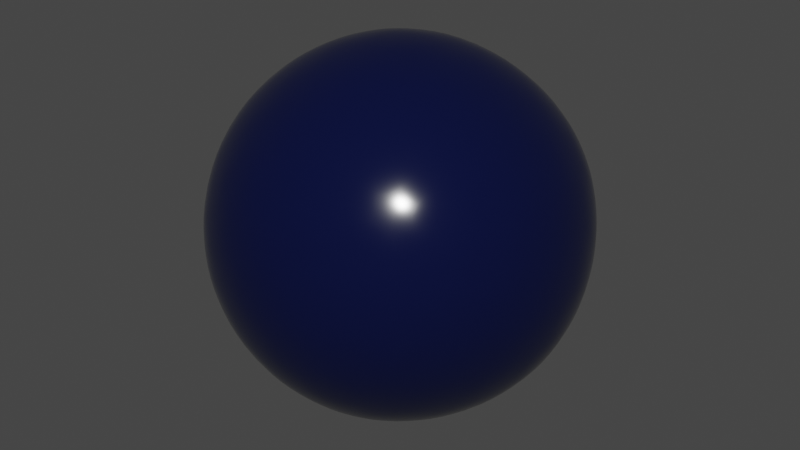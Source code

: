 # Source: BowlingBall.blend  (saved by Blender 2.90.8; exported with 4.5.12 LTS)
import bpy
from mathutils import Matrix  # noqa: F401  (used for matrix-valued properties, if any)

bpy.ops.wm.read_factory_settings(use_empty=True)
scene = bpy.context.scene
scene.name = 'Scene'

# ---- collections
col_collection = bpy.data.collections.new('Collection'); scene.collection.children.link(col_collection)

# ---- materials (node trees are filled in below, after node groups)
mat_material_001 = bpy.data.materials.new('Material.001')
mat_material_001.use_transparent_shadow = False

# ---- material node trees
mat_material_001.use_nodes = True; mat_material_001.node_tree.nodes.clear()
_N = mat_material_001.node_tree.nodes; _L = mat_material_001.node_tree.links
n0 = _N.new('ShaderNodeOutputMaterial'); n0.name = 'Material Output'; n0.location = (300, 300)
n1 = _N.new('ShaderNodeBsdfPrincipled'); n1.name = 'Principled BSDF'; n1.location = (10, 300)
n1.distribution = 'GGX'
n1.subsurface_method = 'BURLEY'
n1.inputs[0].default_value = (0.002273, 0.004677, 0.03741, 1.0)
n1.inputs[2].default_value = 0.15
n1.inputs[3].default_value = 1.45
n1.inputs[27].default_value = (0.0, 0.0, 0.0, 1.0)
n1.inputs[28].default_value = 1.0
_L.new(n1.outputs[0], n0.inputs[0])
n0.is_active_output = True

# ---- world
world_world = bpy.data.worlds.new('World'); scene.world = world_world
world_world.use_nodes = True; world_world.node_tree.nodes.clear()
_N = world_world.node_tree.nodes; _L = world_world.node_tree.links
n0 = _N.new('ShaderNodeOutputWorld'); n0.name = 'World Output'; n0.location = (300, 300)
n1 = _N.new('ShaderNodeBackground'); n1.name = 'Background'; n1.location = (10, 300)
n1.inputs[0].default_value = (0.05088, 0.05088, 0.05088, 1.0)
_L.new(n1.outputs[0], n0.inputs[0])
n0.is_active_output = True
world_world.color = (0.05088, 0.05088, 0.05088)
world_world.use_sun_shadow = False
world_world.sun_shadow_jitter_overblur = 0.0

# ---- meshes
me_icosphere_003 = bpy.data.meshes.new('Icosphere.003')
me_icosphere_003.from_pydata([(0.0, -1.224e-08, 0.14), (0.1013, 0.0736, 0.06261), (-0.03869, 0.1191, 0.06261), (-0.1252, -5.474e-09, 0.06261), (-0.03869, -0.1191, 0.06261), (0.1013, -0.0736, 0.06261), (0.03869, 0.1191, -0.06261), (-0.1013, 0.0736, -0.06261), (-0.1013, -0.0736, -0.06261), (0.03869, -0.1191, -0.06261), (0.1252, 5.474e-09, -0.06261), (0.0, 1.224e-08, -0.14), (-0.0326, 0.1003, 0.09205), (-0.02274, 0.07, 0.1191), (-0.01086, 0.03344, 0.1355), (0.02845, 0.02067, 0.1355), (0.05955, 0.04326, 0.1191), (0.08534, 0.062, 0.09205), (0.07447, 0.09544, 0.07032), (0.0368, 0.1133, 0.0736), (-0.004149, 0.121, 0.07032), (0.1138, -0.04133, 0.07032), (0.1191, -6.435e-09, 0.0736), (0.1138, 0.04133, 0.07032), (0.02845, -0.02067, 0.1355), (0.05955, -0.04326, 0.1191), (0.08534, -0.062, 0.09205), (-0.1055, -8.047e-09, 0.09205), (-0.0736, -1.041e-08, 0.1191), (-0.03516, -1.185e-08, 0.1355), (-0.06776, 0.1003, 0.07032), (-0.09635, 0.07, 0.0736), (-0.1163, 0.03344, 0.07032), (-0.0326, -0.1003, 0.09205), (-0.02274, -0.07, 0.1191), (-0.01086, -0.03344, 0.1355), (-0.1163, -0.03344, 0.07032), (-0.09635, -0.07, 0.0736), (-0.06776, -0.1003, 0.07032), (-0.004149, -0.121, 0.07032), (0.0368, -0.1133, 0.0736), (0.07447, -0.09544, 0.07032), (0.1339, 0.02067, -0.03516), (0.1331, 0.04326, 6.235e-09), (0.1205, 0.062, 0.03516), (0.1205, -0.062, 0.03516), (0.1331, -0.04326, -6.235e-09), (0.1339, -0.02067, -0.03516), (0.02173, 0.1338, -0.03516), (0.0, 0.14, 1.469e-08), (-0.02173, 0.1338, 0.03516), (0.0962, 0.09544, 0.03516), (0.08229, 0.1133, 7.449e-09), (0.06104, 0.121, -0.03516), (-0.1205, 0.062, -0.03516), (-0.1331, 0.04326, 6.235e-09), (-0.1339, 0.02067, 0.03516), (-0.06104, 0.121, 0.03516), (-0.08229, 0.1133, 7.449e-09), (-0.0962, 0.09544, -0.03516), (-0.0962, -0.09544, -0.03516), (-0.08229, -0.1133, -7.449e-09), (-0.06104, -0.121, 0.03516), (-0.1339, -0.02067, 0.03516), (-0.1331, -0.04326, -6.235e-09), (-0.1205, -0.062, -0.03516), (0.06104, -0.121, -0.03516), (0.08229, -0.1133, -7.449e-09), (0.0962, -0.09544, 0.03516), (-0.02173, -0.1338, 0.03516), (0.0, -0.14, -1.469e-08), (0.02173, -0.1338, -0.03516), (0.1163, 0.03344, -0.07032), (0.09635, 0.07, -0.0736), (0.06776, 0.1003, -0.07032), (0.004149, 0.121, -0.07032), (-0.0368, 0.1133, -0.0736), (-0.07447, 0.09544, -0.07032), (-0.1138, 0.04133, -0.07032), (-0.1191, 6.435e-09, -0.0736), (-0.1138, -0.04133, -0.07032), (-0.07447, -0.09544, -0.07032), (-0.0368, -0.1133, -0.0736), (0.004149, -0.121, -0.07032), (0.06776, -0.1003, -0.07032), (0.09635, -0.07, -0.0736), (0.1163, -0.03344, -0.07032), (0.01086, 0.03344, -0.1355), (0.02274, 0.07, -0.1191), (0.0326, 0.1003, -0.09205), (0.1055, 8.047e-09, -0.09205), (0.0736, 1.041e-08, -0.1191), (0.03516, 1.185e-08, -0.1355), (-0.02845, 0.02067, -0.1355), (-0.05955, 0.04326, -0.1191), (-0.08534, 0.062, -0.09205), (-0.02845, -0.02067, -0.1355), (-0.05955, -0.04326, -0.1191), (-0.08534, -0.062, -0.09205), (0.01086, -0.03344, -0.1355), (0.02274, -0.07, -0.1191), (0.0326, -0.1003, -0.09205), (0.05065, -0.0368, -0.1252), (0.08935, -0.0368, -0.1013), (0.06261, -0.0736, -0.1013), (-0.01935, -0.05954, -0.1252), (-0.007391, -0.09635, -0.1013), (-0.05065, -0.08229, -0.1013), (-0.06261, 1.095e-08, -0.1252), (-0.09391, -0.02274, -0.1013), (-0.09391, 0.02274, -0.1013), (-0.01935, 0.05954, -0.1252), (0.05065, 0.0368, -0.1252), (0.06261, 0.0736, -0.1013), (0.08935, 0.0368, -0.1013), (0.1207, -0.05955, -0.0387), (0.1133, -0.08229, -7.194e-09), (0.09391, -0.09635, -0.0387), (-0.01935, -0.1331, -0.0387), (-0.04326, -0.1331, 5.724e-08), (-0.06261, -0.1191, -0.0387), (-0.1326, -0.02274, -0.0387), (-0.14, 5.051e-08, -8.724e-08), (-0.1326, 0.02274, -0.0387), (-0.06261, 0.1191, -0.0387), (-0.01935, 0.1331, -0.0387), (0.09391, 0.09635, -0.0387), (0.1133, 0.08229, 2.735e-07), (0.1207, 0.05955, -0.0387), (0.04326, -0.1331, -1.164e-08), (0.06261, -0.1191, 0.0387), (0.01935, -0.1331, 0.0387), (-0.1133, -0.08229, -7.194e-09), (-0.09391, -0.09635, 0.0387), (-0.1207, -0.05955, 0.0387), (-0.1133, 0.08229, 7.194e-09), (-0.1207, 0.05955, 0.0387), (-0.09391, 0.09635, 0.0387), (0.04326, 0.1331, 1.164e-08), (0.01935, 0.1331, 0.0387), (0.06261, 0.1191, 0.0387), (0.14, 0.0, 0.0), (0.1326, 0.02274, 0.0387), (0.1326, -0.02274, 0.0387), (0.05065, -0.08229, 0.1013), (0.01935, -0.05955, 0.1252), (0.00739, -0.09635, 0.1013), (-0.06261, -0.0736, 0.1013), (-0.05065, -0.0368, 0.1252), (-0.08935, -0.0368, 0.1013), (-0.08935, 0.0368, 0.1013), (-0.05065, 0.0368, 0.1252), (-0.06261, 0.0736, 0.1013), (0.09391, -0.02274, 0.1013), (0.09391, 0.02274, 0.1013), (0.06261, 9.237e-08, 0.1252), (0.007391, 0.09635, 0.1013), (0.01935, 0.05954, 0.1252), (0.05065, 0.08229, 0.1013), (-0.03326, 0.04841, -0.05041), (-0.02628, 0.05144, -0.05134), (-0.02133, 0.04833, -0.05628), (-0.02338, 0.04201, -0.06039), (-0.03034, 0.03896, -0.05945), (-0.03532, 0.04207, -0.05453), (0.003844, 0.0548, -0.05453), (0.001644, 0.04935, -0.05945), (-0.005781, 0.04773, -0.06039), (-0.01115, 0.05163, -0.05628), (-0.008972, 0.05706, -0.05134), (-0.001543, 0.05871, -0.05041), (-0.02006, 0.07441, 0.007205), (-0.01643, 0.07551, 0.0005462), (-0.02003, 0.07429, -0.006096), (-0.02746, 0.07188, -0.006096), (-0.0311, 0.07075, 0.0005462), (-0.02751, 0.07199, 0.007205), (-0.06162, 0.08834, -0.08704), (-0.05891, 0.08587, -0.08761), (-0.04465, 0.09571, -0.0893), (-0.04477, 0.09201, -0.08949), (-0.0326, 0.08815, -0.1013), (-0.03472, 0.08571, -0.09949), (-0.03759, 0.0728, -0.1113), (-0.03888, 0.07291, -0.1078), (-0.05451, 0.06538, -0.109), (-0.05298, 0.06673, -0.1059), (-0.06308, 0.07304, -0.09594), (-0.06662, 0.07295, -0.09705), (0.01102, 0.09817, -0.09705), (0.008099, 0.09617, -0.09594), (0.005668, 0.08493, -0.109), (0.003642, 0.08513, -0.1059), (-0.01238, 0.08099, -0.1113), (-0.0114, 0.08184, -0.1078), (-0.02544, 0.09048, -0.1013), (-0.02229, 0.08975, -0.09949), (-0.02014, 0.1037, -0.0893), (-0.01787, 0.1008, -0.08949), (-0.002815, 0.1041, -0.08761), (-0.002078, 0.1077, -0.08704), (-0.03335, 0.1334, 0.01619), (-0.03423, 0.131, 0.01351), (-0.02451, 0.1361, 7.541e-08), (-0.02687, 0.1333, 2.207e-05), (-0.03328, 0.1331, -0.01615), (-0.03418, 0.1308, -0.01344), (-0.05134, 0.1273, -0.01615), (-0.04922, 0.1259, -0.01344), (-0.06018, 0.1245, 7.227e-08), (-0.05659, 0.1236, 2.207e-05), (-0.04931, 0.1261, 0.01351), (-0.05145, 0.1275, 0.01619)], [], [(0, 15, 14), (1, 17, 23), (0, 14, 29), (0, 29, 35), (0, 35, 24), (1, 23, 44), (2, 20, 50), (3, 32, 56), (4, 38, 62), (5, 41, 68), (1, 44, 51), (2, 50, 57), (3, 56, 63), (4, 62, 69), (5, 68, 45), (6, 74, 89), (7, 77, 95), (8, 80, 98), (9, 83, 101), (10, 86, 90), (92, 99, 11), (91, 102, 92), (90, 103, 91), (92, 102, 99), (102, 100, 99), (91, 103, 102), (103, 104, 102), (102, 104, 100), (104, 101, 100), (90, 86, 103), (86, 85, 103), (103, 85, 104), (85, 84, 104), (104, 84, 101), (84, 9, 101), (99, 96, 11), (100, 105, 99), (101, 106, 100), (99, 105, 96), (105, 97, 96), (100, 106, 105), (106, 107, 105), (105, 107, 97), (107, 98, 97), (101, 83, 106), (83, 82, 106), (106, 82, 107), (82, 81, 107), (107, 81, 98), (81, 8, 98), (96, 93, 11), (97, 108, 96), (98, 109, 97), (96, 108, 93), (108, 94, 93), (97, 109, 108), (109, 110, 108), (108, 110, 94), (110, 95, 94), (98, 80, 109), (80, 79, 109), (109, 79, 110), (79, 78, 110), (110, 78, 95), (78, 7, 95), (93, 87, 11), (94, 111, 93), (186, 187, 164, 163), (93, 111, 87), (111, 88, 87), (180, 182, 161, 160), (199, 190, 165, 170), (211, 202, 171, 176), (194, 196, 168, 167), (184, 186, 163, 162), (182, 184, 162, 161), (190, 192, 166, 165), (202, 204, 172, 171), (192, 194, 167, 166), (75, 6, 89), (87, 92, 11), (88, 112, 87), (89, 113, 88), (87, 112, 92), (112, 91, 92), (88, 113, 112), (113, 114, 112), (112, 114, 91), (114, 90, 91), (89, 74, 113), (74, 73, 113), (113, 73, 114), (73, 72, 114), (114, 72, 90), (72, 10, 90), (47, 86, 10), (46, 115, 47), (45, 116, 46), (47, 115, 86), (115, 85, 86), (46, 116, 115), (116, 117, 115), (115, 117, 85), (117, 84, 85), (45, 68, 116), (68, 67, 116), (116, 67, 117), (67, 66, 117), (117, 66, 84), (66, 9, 84), (71, 83, 9), (70, 118, 71), (69, 119, 70), (71, 118, 83), (118, 82, 83), (70, 119, 118), (119, 120, 118), (118, 120, 82), (120, 81, 82), (69, 62, 119), (62, 61, 119), (119, 61, 120), (61, 60, 120), (120, 60, 81), (60, 8, 81), (65, 80, 8), (64, 121, 65), (63, 122, 64), (65, 121, 80), (121, 79, 80), (64, 122, 121), (122, 123, 121), (121, 123, 79), (123, 78, 79), (63, 56, 122), (56, 55, 122), (122, 55, 123), (55, 54, 123), (123, 54, 78), (54, 7, 78), (59, 77, 7), (58, 124, 59), (210, 211, 176, 175), (59, 124, 77), (124, 76, 77), (204, 206, 173, 172), (124, 125, 76), (125, 75, 76), (208, 210, 175, 174), (206, 208, 174, 173), (49, 48, 125), (125, 48, 75), (48, 6, 75), (53, 74, 6), (52, 126, 53), (51, 127, 52), (53, 126, 74), (126, 73, 74), (52, 127, 126), (127, 128, 126), (126, 128, 73), (128, 72, 73), (51, 44, 127), (44, 43, 127), (127, 43, 128), (43, 42, 128), (128, 42, 72), (42, 10, 72), (66, 71, 9), (67, 129, 66), (68, 130, 67), (66, 129, 71), (129, 70, 71), (67, 130, 129), (130, 131, 129), (129, 131, 70), (131, 69, 70), (68, 41, 130), (41, 40, 130), (130, 40, 131), (40, 39, 131), (131, 39, 69), (39, 4, 69), (60, 65, 8), (61, 132, 60), (62, 133, 61), (60, 132, 65), (132, 64, 65), (61, 133, 132), (133, 134, 132), (132, 134, 64), (134, 63, 64), (62, 38, 133), (38, 37, 133), (133, 37, 134), (37, 36, 134), (134, 36, 63), (36, 3, 63), (54, 59, 7), (55, 135, 54), (56, 136, 55), (54, 135, 59), (135, 58, 59), (55, 136, 135), (136, 137, 135), (135, 137, 58), (137, 57, 58), (56, 32, 136), (32, 31, 136), (136, 31, 137), (31, 30, 137), (137, 30, 57), (30, 2, 57), (48, 53, 6), (49, 138, 48), (50, 139, 49), (48, 138, 53), (138, 52, 53), (49, 139, 138), (139, 140, 138), (138, 140, 52), (140, 51, 52), (50, 20, 139), (20, 19, 139), (139, 19, 140), (19, 18, 140), (140, 18, 51), (18, 1, 51), (42, 47, 10), (43, 141, 42), (44, 142, 43), (42, 141, 47), (141, 46, 47), (43, 142, 141), (142, 143, 141), (141, 143, 46), (143, 45, 46), (44, 23, 142), (23, 22, 142), (142, 22, 143), (22, 21, 143), (143, 21, 45), (21, 5, 45), (26, 41, 5), (25, 144, 26), (24, 145, 25), (26, 144, 41), (144, 40, 41), (25, 145, 144), (145, 146, 144), (144, 146, 40), (146, 39, 40), (24, 35, 145), (35, 34, 145), (145, 34, 146), (34, 33, 146), (146, 33, 39), (33, 4, 39), (33, 38, 4), (34, 147, 33), (35, 148, 34), (33, 147, 38), (147, 37, 38), (34, 148, 147), (148, 149, 147), (147, 149, 37), (149, 36, 37), (35, 29, 148), (29, 28, 148), (148, 28, 149), (28, 27, 149), (149, 27, 36), (27, 3, 36), (27, 32, 3), (28, 150, 27), (29, 151, 28), (27, 150, 32), (150, 31, 32), (28, 151, 150), (151, 152, 150), (150, 152, 31), (152, 30, 31), (29, 14, 151), (14, 13, 151), (151, 13, 152), (13, 12, 152), (152, 12, 30), (12, 2, 30), (21, 26, 5), (22, 153, 21), (23, 154, 22), (21, 153, 26), (153, 25, 26), (22, 154, 153), (154, 155, 153), (153, 155, 25), (155, 24, 25), (23, 17, 154), (17, 16, 154), (154, 16, 155), (16, 15, 155), (155, 15, 24), (15, 0, 24), (12, 20, 2), (13, 156, 12), (14, 157, 13), (12, 156, 20), (156, 19, 20), (13, 157, 156), (157, 158, 156), (156, 158, 19), (158, 18, 19), (14, 15, 157), (15, 16, 157), (157, 16, 158), (16, 17, 158), (158, 17, 18), (17, 1, 18), (191, 189, 89, 88), (205, 203, 49, 125), (189, 200, 75, 89), (178, 180, 160, 159), (95, 77, 177, 188), (207, 205, 125, 124), (111, 193, 191, 88), (77, 76, 179, 177), (58, 209, 207, 124), (196, 198, 169, 168), (181, 179, 76, 197, 195), (57, 212, 209, 58), (198, 199, 170, 169), (183, 181, 195, 193, 111), (76, 75, 200, 197), (94, 185, 183, 111), (57, 50, 201, 212), (95, 188, 185, 94), (50, 49, 203, 201), (188, 177, 178, 187), (177, 179, 180, 178), (179, 181, 182, 180), (181, 183, 184, 182), (183, 185, 186, 184), (185, 188, 187, 186), (200, 189, 190, 199), (189, 191, 192, 190), (191, 193, 194, 192), (193, 195, 196, 194), (195, 197, 198, 196), (197, 200, 199, 198), (212, 201, 202, 211), (201, 203, 204, 202), (203, 205, 206, 204), (205, 207, 208, 206), (207, 209, 210, 208), (209, 212, 211, 210), (187, 178, 159, 164)])
me_icosphere_003.polygons.foreach_set('use_smooth', [True] * 356)
_uv = me_icosphere_003.uv_layers.new(name='UVMap')
_uv.uv.foreach_set('vector', [0.8182, 0.0, 0.7955, 0.03937, 0.8409, 0.03937, 0.7273, 0.1575, 0.7045, 0.1181, 0.6818, 0.1575, 0.09091, 0.0, 0.06818, 0.03937, 0.1136, 0.03937, 0.2727, 0.0, 0.25, 0.03937, 0.2955, 0.03937, 0.4545, 0.0, 0.4318, 0.03937, 0.4773, 0.03937, 0.7273, 0.1575, 0.6818, 0.1575, 0.7045, 0.1968, 0.9091, 0.1575, 0.8636, 0.1575, 0.8864, 0.1968, 0.1818, 0.1575, 0.1364, 0.1575, 0.1591, 0.1968, 0.3636, 0.1575, 0.3182, 0.1575, 0.3409, 0.1968, 0.5455, 0.1575, 0.5, 0.1575, 0.5227, 0.1968, 0.7273, 0.1575, 0.7045, 0.1968, 0.75, 0.1968, 0.9091, 0.1575, 0.8864, 0.1968, 0.9318, 0.1968, 0.1818, 0.1575, 0.1591, 0.1968, 0.2045, 0.1968, 0.3636, 0.1575, 0.3409, 0.1968, 0.3864, 0.1968, 0.5455, 0.1575, 0.5227, 0.1968, 0.5682, 0.1968, 0.8182, 0.3149, 0.7727, 0.3149, 0.7955, 0.3543, 1.0, 0.3149, 0.9545, 0.3149, 0.9773, 0.3543, 0.2727, 0.3149, 0.2273, 0.3149, 0.25, 0.3543, 0.4545, 0.3149, 0.4091, 0.3149, 0.4318, 0.3543, 0.6364, 0.3149, 0.5909, 0.3149, 0.6136, 0.3543, 0.5682, 0.433, 0.5227, 0.433, 0.5455, 0.4724, 0.5909, 0.3937, 0.5455, 0.3937, 0.5682, 0.433, 0.6136, 0.3543, 0.5682, 0.3543, 0.5909, 0.3937, 0.5682, 0.433, 0.5455, 0.3937, 0.5227, 0.433, 0.5455, 0.3937, 0.5, 0.3937, 0.5227, 0.433, 0.5909, 0.3937, 0.5682, 0.3543, 0.5455, 0.3937, 0.5682, 0.3543, 0.5227, 0.3543, 0.5455, 0.3937, 0.5455, 0.3937, 0.5227, 0.3543, 0.5, 0.3937, 0.5227, 0.3543, 0.4773, 0.3543, 0.5, 0.3937, 0.6136, 0.3543, 0.5909, 0.3149, 0.5682, 0.3543, 0.5909, 0.3149, 0.5455, 0.3149, 0.5682, 0.3543, 0.5682, 0.3543, 0.5455, 0.3149, 0.5227, 0.3543, 0.5455, 0.3149, 0.5, 0.3149, 0.5227, 0.3543, 0.5227, 0.3543, 0.5, 0.3149, 0.4773, 0.3543, 0.5, 0.3149, 0.4545, 0.3149, 0.4773, 0.3543, 0.3864, 0.433, 0.3409, 0.433, 0.3636, 0.4724, 0.4091, 0.3937, 0.3636, 0.3937, 0.3864, 0.433, 0.4318, 0.3543, 0.3864, 0.3543, 0.4091, 0.3937, 0.3864, 0.433, 0.3636, 0.3937, 0.3409, 0.433, 0.3636, 0.3937, 0.3182, 0.3937, 0.3409, 0.433, 0.4091, 0.3937, 0.3864, 0.3543, 0.3636, 0.3937, 0.3864, 0.3543, 0.3409, 0.3543, 0.3636, 0.3937, 0.3636, 0.3937, 0.3409, 0.3543, 0.3182, 0.3937, 0.3409, 0.3543, 0.2955, 0.3543, 0.3182, 0.3937, 0.4318, 0.3543, 0.4091, 0.3149, 0.3864, 0.3543, 0.4091, 0.3149, 0.3636, 0.3149, 0.3864, 0.3543, 0.3864, 0.3543, 0.3636, 0.3149, 0.3409, 0.3543, 0.3636, 0.3149, 0.3182, 0.3149, 0.3409, 0.3543, 0.3409, 0.3543, 0.3182, 0.3149, 0.2955, 0.3543, 0.3182, 0.3149, 0.2727, 0.3149, 0.2955, 0.3543, 0.2045, 0.433, 0.1591, 0.433, 0.1818, 0.4724, 0.2273, 0.3937, 0.1818, 0.3937, 0.2045, 0.433, 0.25, 0.3543, 0.2045, 0.3543, 0.2273, 0.3937, 0.2045, 0.433, 0.1818, 0.3937, 0.1591, 0.433, 0.1818, 0.3937, 0.1364, 0.3937, 0.1591, 0.433, 0.2273, 0.3937, 0.2045, 0.3543, 0.1818, 0.3937, 0.2045, 0.3543, 0.1591, 0.3543, 0.1818, 0.3937, 0.1818, 0.3937, 0.1591, 0.3543, 0.1364, 0.3937, 0.1591, 0.3543, 0.1136, 0.3543, 0.1364, 0.3937, 0.25, 0.3543, 0.2273, 0.3149, 0.2045, 0.3543, 0.2273, 0.3149, 0.1818, 0.3149, 0.2045, 0.3543, 0.2045, 0.3543, 0.1818, 0.3149, 0.1591, 0.3543, 0.1818, 0.3149, 0.1364, 0.3149, 0.1591, 0.3543, 0.1591, 0.3543, 0.1364, 0.3149, 0.1136, 0.3543, 0.1364, 0.3149, 0.09091, 0.3149, 0.1136, 0.3543, 0.9318, 0.433, 0.8864, 0.433, 0.9091, 0.4724, 0.9545, 0.3937, 0.9091, 0.3937, 0.9318, 0.433, 0.9402, 0.3688, 0.9496, 0.3543, 0.9496, 0.3543, 0.9402, 0.3688, 0.9318, 0.433, 0.9091, 0.3937, 0.8864, 0.433, 0.9091, 0.3937, 0.8636, 0.3937, 0.8864, 0.433, 0.9234, 0.3398, 0.9157, 0.3543, 0.9157, 0.3543, 0.9234, 0.3398, 0.8775, 0.3389, 0.8686, 0.3543, 0.8686, 0.3543, 0.8775, 0.3389, 0.918, 0.2208, 0.9002, 0.2208, 0.9002, 0.2208, 0.918, 0.2208, 0.8944, 0.3683, 0.9025, 0.3543, 0.9025, 0.3543, 0.8944, 0.3683, 0.9237, 0.3683, 0.9402, 0.3688, 0.9402, 0.3688, 0.9237, 0.3683, 0.9157, 0.3543, 0.9237, 0.3683, 0.9237, 0.3683, 0.9157, 0.3543, 0.8686, 0.3543, 0.878, 0.3688, 0.878, 0.3688, 0.8686, 0.3543, 0.9002, 0.2208, 0.8923, 0.2362, 0.8923, 0.2362, 0.9002, 0.2208, 0.878, 0.3688, 0.8944, 0.3683, 0.8944, 0.3683, 0.878, 0.3688, 0.8636, 0.3149, 0.8182, 0.3149, 0.8409, 0.3543, 0.75, 0.433, 0.7045, 0.433, 0.7273, 0.4724, 0.7727, 0.3937, 0.7273, 0.3937, 0.75, 0.433, 0.7955, 0.3543, 0.75, 0.3543, 0.7727, 0.3937, 0.75, 0.433, 0.7273, 0.3937, 0.7045, 0.433, 0.7273, 0.3937, 0.6818, 0.3937, 0.7045, 0.433, 0.7727, 0.3937, 0.75, 0.3543, 0.7273, 0.3937, 0.75, 0.3543, 0.7045, 0.3543, 0.7273, 0.3937, 0.7273, 0.3937, 0.7045, 0.3543, 0.6818, 0.3937, 0.7045, 0.3543, 0.6591, 0.3543, 0.6818, 0.3937, 0.7955, 0.3543, 0.7727, 0.3149, 0.75, 0.3543, 0.7727, 0.3149, 0.7273, 0.3149, 0.75, 0.3543, 0.75, 0.3543, 0.7273, 0.3149, 0.7045, 0.3543, 0.7273, 0.3149, 0.6818, 0.3149, 0.7045, 0.3543, 0.7045, 0.3543, 0.6818, 0.3149, 0.6591, 0.3543, 0.6818, 0.3149, 0.6364, 0.3149, 0.6591, 0.3543, 0.6136, 0.2756, 0.5909, 0.3149, 0.6364, 0.3149, 0.5909, 0.2362, 0.5682, 0.2756, 0.6136, 0.2756, 0.5682, 0.1968, 0.5455, 0.2362, 0.5909, 0.2362, 0.6136, 0.2756, 0.5682, 0.2756, 0.5909, 0.3149, 0.5682, 0.2756, 0.5455, 0.3149, 0.5909, 0.3149, 0.5909, 0.2362, 0.5455, 0.2362, 0.5682, 0.2756, 0.5455, 0.2362, 0.5227, 0.2756, 0.5682, 0.2756, 0.5682, 0.2756, 0.5227, 0.2756, 0.5455, 0.3149, 0.5227, 0.2756, 0.5, 0.3149, 0.5455, 0.3149, 0.5682, 0.1968, 0.5227, 0.1968, 0.5455, 0.2362, 0.5227, 0.1968, 0.5, 0.2362, 0.5455, 0.2362, 0.5455, 0.2362, 0.5, 0.2362, 0.5227, 0.2756, 0.5, 0.2362, 0.4773, 0.2756, 0.5227, 0.2756, 0.5227, 0.2756, 0.4773, 0.2756, 0.5, 0.3149, 0.4773, 0.2756, 0.4545, 0.3149, 0.5, 0.3149, 0.4318, 0.2756, 0.4091, 0.3149, 0.4545, 0.3149, 0.4091, 0.2362, 0.3864, 0.2756, 0.4318, 0.2756, 0.3864, 0.1968, 0.3636, 0.2362, 0.4091, 0.2362, 0.4318, 0.2756, 0.3864, 0.2756, 0.4091, 0.3149, 0.3864, 0.2756, 0.3636, 0.3149, 0.4091, 0.3149, 0.4091, 0.2362, 0.3636, 0.2362, 0.3864, 0.2756, 0.3636, 0.2362, 0.3409, 0.2756, 0.3864, 0.2756, 0.3864, 0.2756, 0.3409, 0.2756, 0.3636, 0.3149, 0.3409, 0.2756, 0.3182, 0.3149, 0.3636, 0.3149, 0.3864, 0.1968, 0.3409, 0.1968, 0.3636, 0.2362, 0.3409, 0.1968, 0.3182, 0.2362, 0.3636, 0.2362, 0.3636, 0.2362, 0.3182, 0.2362, 0.3409, 0.2756, 0.3182, 0.2362, 0.2955, 0.2756, 0.3409, 0.2756, 0.3409, 0.2756, 0.2955, 0.2756, 0.3182, 0.3149, 0.2955, 0.2756, 0.2727, 0.3149, 0.3182, 0.3149, 0.25, 0.2756, 0.2273, 0.3149, 0.2727, 0.3149, 0.2273, 0.2362, 0.2045, 0.2756, 0.25, 0.2756, 0.2045, 0.1968, 0.1818, 0.2362, 0.2273, 0.2362, 0.25, 0.2756, 0.2045, 0.2756, 0.2273, 0.3149, 0.2045, 0.2756, 0.1818, 0.3149, 0.2273, 0.3149, 0.2273, 0.2362, 0.1818, 0.2362, 0.2045, 0.2756, 0.1818, 0.2362, 0.1591, 0.2756, 0.2045, 0.2756, 0.2045, 0.2756, 0.1591, 0.2756, 0.1818, 0.3149, 0.1591, 0.2756, 0.1364, 0.3149, 0.1818, 0.3149, 0.2045, 0.1968, 0.1591, 0.1968, 0.1818, 0.2362, 0.1591, 0.1968, 0.1364, 0.2362, 0.1818, 0.2362, 0.1818, 0.2362, 0.1364, 0.2362, 0.1591, 0.2756, 0.1364, 0.2362, 0.1136, 0.2756, 0.1591, 0.2756, 0.1591, 0.2756, 0.1136, 0.2756, 0.1364, 0.3149, 0.1136, 0.2756, 0.09091, 0.3149, 0.1364, 0.3149, 0.9773, 0.2756, 0.9545, 0.3149, 1.0, 0.3149, 0.9545, 0.2362, 0.9318, 0.2756, 0.9773, 0.2756, 0.9259, 0.2362, 0.918, 0.2208, 0.918, 0.2208, 0.9259, 0.2362, 0.9773, 0.2756, 0.9318, 0.2756, 0.9545, 0.3149, 0.9318, 0.2756, 0.9091, 0.3149, 0.9545, 0.3149, 0.8923, 0.2362, 0.901, 0.2502, 0.901, 0.2502, 0.8923, 0.2362, 0.9318, 0.2756, 0.8864, 0.2756, 0.9091, 0.3149, 0.8864, 0.2756, 0.8636, 0.3149, 0.9091, 0.3149, 0.9172, 0.2502, 0.9259, 0.2362, 0.9259, 0.2362, 0.9172, 0.2502, 0.901, 0.2502, 0.9172, 0.2502, 0.9172, 0.2502, 0.901, 0.2502, 0.8636, 0.2362, 0.8409, 0.2756, 0.8864, 0.2756, 0.8864, 0.2756, 0.8409, 0.2756, 0.8636, 0.3149, 0.8409, 0.2756, 0.8182, 0.3149, 0.8636, 0.3149, 0.7955, 0.2756, 0.7727, 0.3149, 0.8182, 0.3149, 0.7727, 0.2362, 0.75, 0.2756, 0.7955, 0.2756, 0.75, 0.1968, 0.7273, 0.2362, 0.7727, 0.2362, 0.7955, 0.2756, 0.75, 0.2756, 0.7727, 0.3149, 0.75, 0.2756, 0.7273, 0.3149, 0.7727, 0.3149, 0.7727, 0.2362, 0.7273, 0.2362, 0.75, 0.2756, 0.7273, 0.2362, 0.7045, 0.2756, 0.75, 0.2756, 0.75, 0.2756, 0.7045, 0.2756, 0.7273, 0.3149, 0.7045, 0.2756, 0.6818, 0.3149, 0.7273, 0.3149, 0.75, 0.1968, 0.7045, 0.1968, 0.7273, 0.2362, 0.7045, 0.1968, 0.6818, 0.2362, 0.7273, 0.2362, 0.7273, 0.2362, 0.6818, 0.2362, 0.7045, 0.2756, 0.6818, 0.2362, 0.6591, 0.2756, 0.7045, 0.2756, 0.7045, 0.2756, 0.6591, 0.2756, 0.6818, 0.3149, 0.6591, 0.2756, 0.6364, 0.3149, 0.6818, 0.3149, 0.4773, 0.2756, 0.4318, 0.2756, 0.4545, 0.3149, 0.5, 0.2362, 0.4545, 0.2362, 0.4773, 0.2756, 0.5227, 0.1968, 0.4773, 0.1968, 0.5, 0.2362, 0.4773, 0.2756, 0.4545, 0.2362, 0.4318, 0.2756, 0.4545, 0.2362, 0.4091, 0.2362, 0.4318, 0.2756, 0.5, 0.2362, 0.4773, 0.1968, 0.4545, 0.2362, 0.4773, 0.1968, 0.4318, 0.1968, 0.4545, 0.2362, 0.4545, 0.2362, 0.4318, 0.1968, 0.4091, 0.2362, 0.4318, 0.1968, 0.3864, 0.1968, 0.4091, 0.2362, 0.5227, 0.1968, 0.5, 0.1575, 0.4773, 0.1968, 0.5, 0.1575, 0.4545, 0.1575, 0.4773, 0.1968, 0.4773, 0.1968, 0.4545, 0.1575, 0.4318, 0.1968, 0.4545, 0.1575, 0.4091, 0.1575, 0.4318, 0.1968, 0.4318, 0.1968, 0.4091, 0.1575, 0.3864, 0.1968, 0.4091, 0.1575, 0.3636, 0.1575, 0.3864, 0.1968, 0.2955, 0.2756, 0.25, 0.2756, 0.2727, 0.3149, 0.3182, 0.2362, 0.2727, 0.2362, 0.2955, 0.2756, 0.3409, 0.1968, 0.2955, 0.1968, 0.3182, 0.2362, 0.2955, 0.2756, 0.2727, 0.2362, 0.25, 0.2756, 0.2727, 0.2362, 0.2273, 0.2362, 0.25, 0.2756, 0.3182, 0.2362, 0.2955, 0.1968, 0.2727, 0.2362, 0.2955, 0.1968, 0.25, 0.1968, 0.2727, 0.2362, 0.2727, 0.2362, 0.25, 0.1968, 0.2273, 0.2362, 0.25, 0.1968, 0.2045, 0.1968, 0.2273, 0.2362, 0.3409, 0.1968, 0.3182, 0.1575, 0.2955, 0.1968, 0.3182, 0.1575, 0.2727, 0.1575, 0.2955, 0.1968, 0.2955, 0.1968, 0.2727, 0.1575, 0.25, 0.1968, 0.2727, 0.1575, 0.2273, 0.1575, 0.25, 0.1968, 0.25, 0.1968, 0.2273, 0.1575, 0.2045, 0.1968, 0.2273, 0.1575, 0.1818, 0.1575, 0.2045, 0.1968, 0.1136, 0.2756, 0.06818, 0.2756, 0.09091, 0.3149, 0.1364, 0.2362, 0.09091, 0.2362, 0.1136, 0.2756, 0.1591, 0.1968, 0.1136, 0.1968, 0.1364, 0.2362, 0.1136, 0.2756, 0.09091, 0.2362, 0.06818, 0.2756, 0.09091, 0.2362, 0.04545, 0.2362, 0.06818, 0.2756, 0.1364, 0.2362, 0.1136, 0.1968, 0.09091, 0.2362, 0.1136, 0.1968, 0.06818, 0.1968, 0.09091, 0.2362, 0.09091, 0.2362, 0.06818, 0.1968, 0.04545, 0.2362, 0.06818, 0.1968, 0.02273, 0.1968, 0.04545, 0.2362, 0.1591, 0.1968, 0.1364, 0.1575, 0.1136, 0.1968, 0.1364, 0.1575, 0.09091, 0.1575, 0.1136, 0.1968, 0.1136, 0.1968, 0.09091, 0.1575, 0.06818, 0.1968, 0.09091, 0.1575, 0.04545, 0.1575, 0.06818, 0.1968, 0.06818, 0.1968, 0.04545, 0.1575, 0.02273, 0.1968, 0.04545, 0.1575, 0.0, 0.1575, 0.02273, 0.1968, 0.8409, 0.2756, 0.7955, 0.2756, 0.8182, 0.3149, 0.8636, 0.2362, 0.8182, 0.2362, 0.8409, 0.2756, 0.8864, 0.1968, 0.8409, 0.1968, 0.8636, 0.2362, 0.8409, 0.2756, 0.8182, 0.2362, 0.7955, 0.2756, 0.8182, 0.2362, 0.7727, 0.2362, 0.7955, 0.2756, 0.8636, 0.2362, 0.8409, 0.1968, 0.8182, 0.2362, 0.8409, 0.1968, 0.7955, 0.1968, 0.8182, 0.2362, 0.8182, 0.2362, 0.7955, 0.1968, 0.7727, 0.2362, 0.7955, 0.1968, 0.75, 0.1968, 0.7727, 0.2362, 0.8864, 0.1968, 0.8636, 0.1575, 0.8409, 0.1968, 0.8636, 0.1575, 0.8182, 0.1575, 0.8409, 0.1968, 0.8409, 0.1968, 0.8182, 0.1575, 0.7955, 0.1968, 0.8182, 0.1575, 0.7727, 0.1575, 0.7955, 0.1968, 0.7955, 0.1968, 0.7727, 0.1575, 0.75, 0.1968, 0.7727, 0.1575, 0.7273, 0.1575, 0.75, 0.1968, 0.6591, 0.2756, 0.6136, 0.2756, 0.6364, 0.3149, 0.6818, 0.2362, 0.6364, 0.2362, 0.6591, 0.2756, 0.7045, 0.1968, 0.6591, 0.1968, 0.6818, 0.2362, 0.6591, 0.2756, 0.6364, 0.2362, 0.6136, 0.2756, 0.6364, 0.2362, 0.5909, 0.2362, 0.6136, 0.2756, 0.6818, 0.2362, 0.6591, 0.1968, 0.6364, 0.2362, 0.6591, 0.1968, 0.6136, 0.1968, 0.6364, 0.2362, 0.6364, 0.2362, 0.6136, 0.1968, 0.5909, 0.2362, 0.6136, 0.1968, 0.5682, 0.1968, 0.5909, 0.2362, 0.7045, 0.1968, 0.6818, 0.1575, 0.6591, 0.1968, 0.6818, 0.1575, 0.6364, 0.1575, 0.6591, 0.1968, 0.6591, 0.1968, 0.6364, 0.1575, 0.6136, 0.1968, 0.6364, 0.1575, 0.5909, 0.1575, 0.6136, 0.1968, 0.6136, 0.1968, 0.5909, 0.1575, 0.5682, 0.1968, 0.5909, 0.1575, 0.5455, 0.1575, 0.5682, 0.1968, 0.5227, 0.1181, 0.5, 0.1575, 0.5455, 0.1575, 0.5, 0.07873, 0.4773, 0.1181, 0.5227, 0.1181, 0.4773, 0.03937, 0.4545, 0.07873, 0.5, 0.07873, 0.5227, 0.1181, 0.4773, 0.1181, 0.5, 0.1575, 0.4773, 0.1181, 0.4545, 0.1575, 0.5, 0.1575, 0.5, 0.07873, 0.4545, 0.07873, 0.4773, 0.1181, 0.4545, 0.07873, 0.4318, 0.1181, 0.4773, 0.1181, 0.4773, 0.1181, 0.4318, 0.1181, 0.4545, 0.1575, 0.4318, 0.1181, 0.4091, 0.1575, 0.4545, 0.1575, 0.4773, 0.03937, 0.4318, 0.03937, 0.4545, 0.07873, 0.4318, 0.03937, 0.4091, 0.07873, 0.4545, 0.07873, 0.4545, 0.07873, 0.4091, 0.07873, 0.4318, 0.1181, 0.4091, 0.07873, 0.3864, 0.1181, 0.4318, 0.1181, 0.4318, 0.1181, 0.3864, 0.1181, 0.4091, 0.1575, 0.3864, 0.1181, 0.3636, 0.1575, 0.4091, 0.1575, 0.3409, 0.1181, 0.3182, 0.1575, 0.3636, 0.1575, 0.3182, 0.07873, 0.2955, 0.1181, 0.3409, 0.1181, 0.2955, 0.03937, 0.2727, 0.07873, 0.3182, 0.07873, 0.3409, 0.1181, 0.2955, 0.1181, 0.3182, 0.1575, 0.2955, 0.1181, 0.2727, 0.1575, 0.3182, 0.1575, 0.3182, 0.07873, 0.2727, 0.07873, 0.2955, 0.1181, 0.2727, 0.07873, 0.25, 0.1181, 0.2955, 0.1181, 0.2955, 0.1181, 0.25, 0.1181, 0.2727, 0.1575, 0.25, 0.1181, 0.2273, 0.1575, 0.2727, 0.1575, 0.2955, 0.03937, 0.25, 0.03937, 0.2727, 0.07873, 0.25, 0.03937, 0.2273, 0.07873, 0.2727, 0.07873, 0.2727, 0.07873, 0.2273, 0.07873, 0.25, 0.1181, 0.2273, 0.07873, 0.2045, 0.1181, 0.25, 0.1181, 0.25, 0.1181, 0.2045, 0.1181, 0.2273, 0.1575, 0.2045, 0.1181, 0.1818, 0.1575, 0.2273, 0.1575, 0.1591, 0.1181, 0.1364, 0.1575, 0.1818, 0.1575, 0.1364, 0.07873, 0.1136, 0.1181, 0.1591, 0.1181, 0.1136, 0.03937, 0.09091, 0.07873, 0.1364, 0.07873, 0.1591, 0.1181, 0.1136, 0.1181, 0.1364, 0.1575, 0.1136, 0.1181, 0.09091, 0.1575, 0.1364, 0.1575, 0.1364, 0.07873, 0.09091, 0.07873, 0.1136, 0.1181, 0.09091, 0.07873, 0.06818, 0.1181, 0.1136, 0.1181, 0.1136, 0.1181, 0.06818, 0.1181, 0.09091, 0.1575, 0.06818, 0.1181, 0.04545, 0.1575, 0.09091, 0.1575, 0.1136, 0.03937, 0.06818, 0.03937, 0.09091, 0.07873, 0.06818, 0.03937, 0.04545, 0.07873, 0.09091, 0.07873, 0.09091, 0.07873, 0.04545, 0.07873, 0.06818, 0.1181, 0.04545, 0.07873, 0.02273, 0.1181, 0.06818, 0.1181, 0.06818, 0.1181, 0.02273, 0.1181, 0.04545, 0.1575, 0.02273, 0.1181, 0.0, 0.1575, 0.04545, 0.1575, 0.5909, 0.1575, 0.5682, 0.1181, 0.5455, 0.1575, 0.6364, 0.1575, 0.6136, 0.1181, 0.5909, 0.1575, 0.6818, 0.1575, 0.6591, 0.1181, 0.6364, 0.1575, 0.5909, 0.1575, 0.6136, 0.1181, 0.5682, 0.1181, 0.6136, 0.1181, 0.5909, 0.07873, 0.5682, 0.1181, 0.6364, 0.1575, 0.6591, 0.1181, 0.6136, 0.1181, 0.6591, 0.1181, 0.6364, 0.07873, 0.6136, 0.1181, 0.6136, 0.1181, 0.6364, 0.07873, 0.5909, 0.07873, 0.6364, 0.07873, 0.6136, 0.03937, 0.5909, 0.07873, 0.6818, 0.1575, 0.7045, 0.1181, 0.6591, 0.1181, 0.7045, 0.1181, 0.6818, 0.07873, 0.6591, 0.1181, 0.6591, 0.1181, 0.6818, 0.07873, 0.6364, 0.07873, 0.6818, 0.07873, 0.6591, 0.03937, 0.6364, 0.07873, 0.6364, 0.07873, 0.6591, 0.03937, 0.6136, 0.03937, 0.6591, 0.03937, 0.6364, 0.0, 0.6136, 0.03937, 0.8864, 0.1181, 0.8636, 0.1575, 0.9091, 0.1575, 0.8636, 0.07873, 0.8409, 0.1181, 0.8864, 0.1181, 0.8409, 0.03937, 0.8182, 0.07873, 0.8636, 0.07873, 0.8864, 0.1181, 0.8409, 0.1181, 0.8636, 0.1575, 0.8409, 0.1181, 0.8182, 0.1575, 0.8636, 0.1575, 0.8636, 0.07873, 0.8182, 0.07873, 0.8409, 0.1181, 0.8182, 0.07873, 0.7955, 0.1181, 0.8409, 0.1181, 0.8409, 0.1181, 0.7955, 0.1181, 0.8182, 0.1575, 0.7955, 0.1181, 0.7727, 0.1575, 0.8182, 0.1575, 0.8409, 0.03937, 0.7955, 0.03937, 0.8182, 0.07873, 0.7955, 0.03937, 0.7727, 0.07873, 0.8182, 0.07873, 0.8182, 0.07873, 0.7727, 0.07873, 0.7955, 0.1181, 0.7727, 0.07873, 0.75, 0.1181, 0.7955, 0.1181, 0.7955, 0.1181, 0.75, 0.1181, 0.7727, 0.1575, 0.75, 0.1181, 0.7273, 0.1575, 0.7727, 0.1575, 0.8765, 0.3713, 0.8654, 0.3543, 0.8409, 0.3543, 0.8636, 0.3937, 0.8996, 0.2526, 0.8894, 0.2362, 0.8636, 0.2362, 0.8864, 0.2756, 0.8654, 0.3543, 0.8759, 0.3362, 0.8636, 0.3149, 0.8409, 0.3543, 0.9407, 0.3389, 0.9234, 0.3398, 0.9234, 0.3398, 0.9407, 0.3389, 0.9773, 0.3543, 0.9545, 0.3149, 0.9423, 0.3362, 0.9527, 0.3543, 0.9186, 0.2526, 0.8996, 0.2526, 0.8864, 0.2756, 0.9318, 0.2756, 0.9091, 0.3937, 0.8958, 0.3707, 0.8765, 0.3713, 0.8636, 0.3937, 0.9545, 0.3149, 0.9091, 0.3149, 0.922, 0.3372, 0.9423, 0.3362, 0.9545, 0.2362, 0.9288, 0.2362, 0.9186, 0.2526, 0.9318, 0.2756, 0.9025, 0.3543, 0.8947, 0.3398, 0.8947, 0.3398, 0.9025, 0.3543, 0.9128, 0.3543, 0.922, 0.3372, 0.9091, 0.3149, 0.8962, 0.3372, 0.9053, 0.3543, 0.9318, 0.1968, 0.9196, 0.2181, 0.9288, 0.2362, 0.9545, 0.2362, 0.8947, 0.3398, 0.8775, 0.3389, 0.8775, 0.3389, 0.8947, 0.3398, 0.9223, 0.3707, 0.9128, 0.3543, 0.9053, 0.3543, 0.8958, 0.3707, 0.9091, 0.3937, 0.9091, 0.3149, 0.8636, 0.3149, 0.8759, 0.3362, 0.8962, 0.3372, 0.9545, 0.3937, 0.9417, 0.3713, 0.9223, 0.3707, 0.9091, 0.3937, 0.9318, 0.1968, 0.8864, 0.1968, 0.8986, 0.2181, 0.9196, 0.2181, 0.9773, 0.3543, 0.9527, 0.3543, 0.9417, 0.3713, 0.9545, 0.3937, 0.8864, 0.1968, 0.8636, 0.2362, 0.8894, 0.2362, 0.8986, 0.2181, 0.9527, 0.3543, 0.9423, 0.3362, 0.9407, 0.3389, 0.9496, 0.3543, 0.9423, 0.3362, 0.922, 0.3372, 0.9234, 0.3398, 0.9407, 0.3389, 0.922, 0.3372, 0.9128, 0.3543, 0.9157, 0.3543, 0.9234, 0.3398, 0.9128, 0.3543, 0.9223, 0.3707, 0.9237, 0.3683, 0.9157, 0.3543, 0.9223, 0.3707, 0.9417, 0.3713, 0.9402, 0.3688, 0.9237, 0.3683, 0.9417, 0.3713, 0.9527, 0.3543, 0.9496, 0.3543, 0.9402, 0.3688, 0.8759, 0.3362, 0.8654, 0.3543, 0.8686, 0.3543, 0.8775, 0.3389, 0.8654, 0.3543, 0.8765, 0.3713, 0.878, 0.3688, 0.8686, 0.3543, 0.8765, 0.3713, 0.8958, 0.3707, 0.8944, 0.3683, 0.878, 0.3688, 0.8958, 0.3707, 0.9053, 0.3543, 0.9025, 0.3543, 0.8944, 0.3683, 0.9053, 0.3543, 0.8962, 0.3372, 0.8947, 0.3398, 0.9025, 0.3543, 0.8962, 0.3372, 0.8759, 0.3362, 0.8775, 0.3389, 0.8947, 0.3398, 0.9196, 0.2181, 0.8986, 0.2181, 0.9002, 0.2208, 0.918, 0.2208, 0.8986, 0.2181, 0.8894, 0.2362, 0.8923, 0.2362, 0.9002, 0.2208, 0.8894, 0.2362, 0.8996, 0.2526, 0.901, 0.2502, 0.8923, 0.2362, 0.8996, 0.2526, 0.9186, 0.2526, 0.9172, 0.2502, 0.901, 0.2502, 0.9186, 0.2526, 0.9288, 0.2362, 0.9259, 0.2362, 0.9172, 0.2502, 0.9288, 0.2362, 0.9196, 0.2181, 0.918, 0.2208, 0.9259, 0.2362, 0.9496, 0.3543, 0.9407, 0.3389, 0.9407, 0.3389, 0.9496, 0.3543])
me_icosphere_003.materials.append(mat_material_001)
me_icosphere_003.use_remesh_preserve_volume = False
me_icosphere_003.use_remesh_preserve_attributes = False
me_icosphere_003.use_mirror_vertex_groups = False
me_icosphere_003.update()

# ---- objects
ob_icosphere = bpy.data.objects.new('Icosphere', me_icosphere_003)

# ---- transforms, parenting, visibility, modifiers, constraints
ob_icosphere.location = (0.0, 0.0, 0.0)
ob_icosphere.lineart.crease_threshold = 0.0
_m = ob_icosphere.modifiers.new('Subdivision', 'SUBSURF')
_m.uv_smooth = 'PRESERVE_CORNERS'
_m.levels = 2
_m.show_only_control_edges = False

# ---- collection membership
col_collection.objects.link(ob_icosphere)

# ---- scene / render settings (as saved in the file)
scene.frame_start = 1; scene.frame_end = 250; scene.frame_set(127)
scene.render.engine = 'BLENDER_EEVEE_NEXT'
scene.cycles.use_denoising = False
scene.cycles.samples = 128
scene.cycles.sampling_pattern = 'TABULATED_SOBOL'
scene.cycles.use_adaptive_sampling = False
scene.cycles.use_light_tree = False
scene.view_settings.view_transform = 'Filmic'
bpy.context.view_layer.update()

# ---- added for rendering (the .blend has no active camera and no usable light): camera, sun
cam_auto = bpy.data.cameras.new('AutoCamera')
cam_auto.lens = 50.0
cam_auto.sensor_width = 36.0
cam_auto.clip_end = 1000.0
ob_auto_camera = bpy.data.objects.new('AutoCamera', cam_auto)
scene.collection.objects.link(ob_auto_camera)
ob_auto_camera.location = (0.44871, -0.538452, 0.358968)
ob_auto_camera.rotation_euler = (1.09748, -7.21219e-08, 0.694738)
scene.camera = ob_auto_camera
light_auto_sun = bpy.data.lights.new('AutoSun', 'SUN')
light_auto_sun.energy = 3.0
light_auto_sun.angle = 0.0523599
ob_auto_sun = bpy.data.objects.new('AutoSun', light_auto_sun)
scene.collection.objects.link(ob_auto_sun)
ob_auto_sun.rotation_euler = (0.872665, 0.174533, 0.523599)
bpy.context.view_layer.update()
